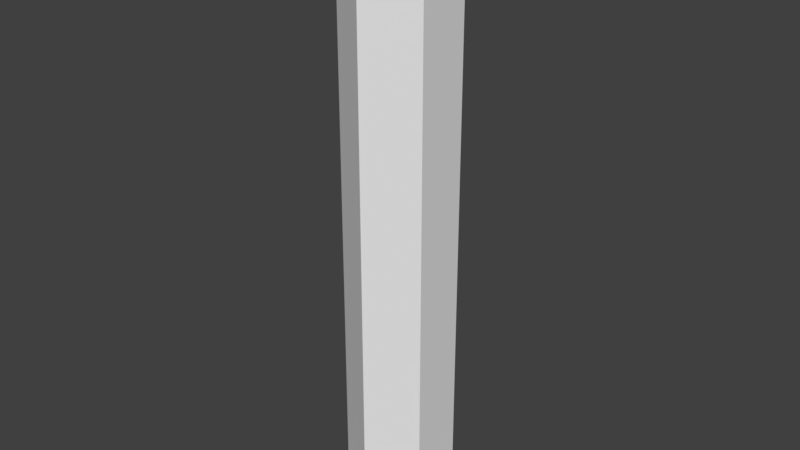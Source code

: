 # Source: Soket.blend  (saved by Blender 2.79.0; exported with 4.5.12 LTS)
import bpy
from mathutils import Matrix  # noqa: F401  (used for matrix-valued properties, if any)

bpy.ops.wm.read_factory_settings(use_empty=True)
scene = bpy.context.scene
scene.name = 'Scene'

# ---- collections
col_collection_1 = bpy.data.collections.new('Collection 1'); scene.collection.children.link(col_collection_1)

# ---- materials (node trees are filled in below, after node groups)
mat_white = bpy.data.materials.new('White')
mat_white.alpha_threshold = 0.0
mat_white.use_transparent_shadow = False
mat_white.roughness = 0.5
mat_white.line_color = (0.0, 0.0, 0.0, 1.0)
mat_light = bpy.data.materials.new('Light')
mat_light.alpha_threshold = 0.0
mat_light.use_transparent_shadow = False
mat_light.roughness = 0.5

# ---- material node trees

# ---- world
world_world = bpy.data.worlds.new('World'); scene.world = world_world
world_world.color = (0.05088, 0.05088, 0.05088)
world_world.use_sun_shadow = False
world_world.sun_shadow_jitter_overblur = 0.0
world_world.cycles.sampling_method = 'MANUAL'

# ---- meshes
me_cube = bpy.data.meshes.new('Cube')
me_cube.from_pydata([(0.0, 0.1, 0.02), (0.0, 0.1, 1.0), (0.0866, 0.05, 0.02), (0.0866, 0.05, 1.0), (0.0866, -0.05, 0.02), (0.0866, -0.05, 1.0), (-8.742e-09, -0.1, 0.02), (-8.742e-09, -0.1, 1.0), (-0.0866, -0.05, 0.02), (-0.0866, -0.05, 1.0), (-0.0866, 0.05, 0.02), (-0.0866, 0.05, 1.0), (-2.76e-08, 0.03239, 1.109), (0.02805, 0.0162, 1.109), (0.02805, -0.0162, 1.109), (-2.72e-08, -0.03239, 1.109), (-0.02805, -0.0162, 1.109), (-0.02805, 0.0162, 1.109), (0.1068, 0.06164, 1.1), (-2.726e-08, 0.1233, 1.1), (0.1068, -0.06164, 1.1), (-3.804e-08, -0.1233, 1.1), (-0.1068, -0.06164, 1.1), (-0.1068, 0.06164, 1.1), (9.934e-10, 0.12, 0.02), (0.1039, 0.06, 0.02), (0.1039, -0.06, 0.02), (-9.497e-09, -0.12, 0.02), (-0.1039, -0.06, 0.02), (-0.1039, 0.06, 0.02), (9.934e-10, 0.12, -0.004928), (0.1039, 0.06, -0.004928), (0.1039, -0.06, -0.004928), (-9.497e-09, -0.12, -0.004928), (-0.1039, -0.06, -0.004928), (-0.1039, 0.06, -0.004928), (0.0787, 0.04543, 1.1), (-2.559e-08, 0.09087, 1.1), (0.0787, -0.04543, 1.1), (-3.525e-08, -0.09087, 1.1), (-0.0787, -0.04543, 1.1), (-0.0787, 0.04543, 1.1), (-2.76e-08, 0.03239, 1.061), (0.02805, 0.0162, 1.061), (0.02805, -0.0162, 1.061), (-2.72e-08, -0.03239, 1.061), (-0.02805, -0.0162, 1.061), (-0.02805, 0.0162, 1.061), (-2.701e-08, 0.04964, 1.109), (0.04299, 0.02482, 1.109), (0.04299, -0.02482, 1.109), (-2.957e-08, -0.04964, 1.109), (-0.04299, -0.02482, 1.109), (-0.04299, 0.02482, 1.109)], [], [(0, 1, 3, 2), (2, 3, 5, 4), (4, 5, 7, 6), (6, 7, 9, 8), (5, 3, 18, 20), (8, 9, 11, 10), (10, 11, 1, 0), (4, 6, 27, 26), (17, 16, 46, 47), (11, 9, 22, 23), (3, 1, 19, 18), (7, 5, 20, 21), (1, 11, 23, 19), (9, 7, 21, 22), (37, 36, 18, 19), (36, 38, 20, 18), (38, 39, 21, 20), (39, 40, 22, 21), (40, 41, 23, 22), (41, 37, 19, 23), (10, 0, 24, 29), (6, 8, 28, 27), (2, 4, 26, 25), (8, 10, 29, 28), (0, 2, 25, 24), (24, 25, 31, 30), (29, 24, 30, 35), (27, 28, 34, 33), (25, 26, 32, 31), (28, 29, 35, 34), (26, 27, 33, 32), (48, 49, 36, 37), (49, 50, 38, 36), (50, 51, 39, 38), (51, 52, 40, 39), (52, 53, 41, 40), (53, 48, 37, 41), (43, 42, 47, 46, 45, 44), (15, 14, 44, 45), (13, 12, 42, 43), (12, 17, 47, 42), (16, 15, 45, 46), (14, 13, 43, 44), (17, 12, 48, 53), (16, 17, 53, 52), (15, 16, 52, 51), (14, 15, 51, 50), (13, 14, 50, 49), (12, 13, 49, 48)])
me_cube.polygons.foreach_set('material_index', [0, 0, 0, 0, 0, 0, 0, 0, 0, 0, 0, 0, 0, 0, 0, 0, 0, 0, 0, 0, 0, 0, 0, 0, 0, 0, 0, 0, 0, 0, 0, 0, 0, 0, 0, 0, 0, 1, 0, 0, 0, 0, 0, 0, 0, 0, 0, 0, 0])
me_cube.materials.append(mat_white)
me_cube.materials.append(mat_light)
me_cube.use_remesh_preserve_volume = False
me_cube.use_remesh_preserve_attributes = False
me_cube.use_mirror_vertex_groups = False
me_cube.update()

# ---- objects
ob_cube = bpy.data.objects.new('Cube', me_cube)

# ---- transforms, parenting, visibility, modifiers, constraints
ob_cube.location = (0.0, 0.0, 0.0)
ob_cube.lock_rotations_4d = False
ob_cube.empty_display_type = 'ARROWS'
ob_cube.lineart.crease_threshold = 0.0

# ---- collection membership
col_collection_1.objects.link(ob_cube)

# ---- scene / render settings (as saved in the file)
scene.frame_start = 1; scene.frame_end = 250; scene.frame_set(1)
scene.render.engine = 'BLENDER_EEVEE_NEXT'
scene.render.resolution_percentage = 50
scene.render.dither_intensity = 0.0
scene.cycles.use_denoising = False
scene.cycles.samples = 128
scene.cycles.sampling_pattern = 'TABULATED_SOBOL'
scene.cycles.use_adaptive_sampling = False
scene.cycles.use_light_tree = False
scene.cycles.blur_glossy = 0.0
scene.cycles.sample_clamp_indirect = 0.0
scene.view_settings.view_transform = 'Standard'
bpy.context.view_layer.update()

# ---- added for rendering (the .blend has no active camera and no usable light): camera, sun
cam_auto = bpy.data.cameras.new('AutoCamera')
cam_auto.lens = 50.0
cam_auto.sensor_width = 36.0
cam_auto.clip_end = 1000.0
ob_auto_camera = bpy.data.objects.new('AutoCamera', cam_auto)
scene.collection.objects.link(ob_auto_camera)
ob_auto_camera.location = (1.07415, -1.28898, 1.4115)
ob_auto_camera.rotation_euler = (1.09748, -7.21219e-08, 0.694738)
scene.camera = ob_auto_camera
light_auto_sun = bpy.data.lights.new('AutoSun', 'SUN')
light_auto_sun.energy = 3.0
light_auto_sun.angle = 0.0523599
ob_auto_sun = bpy.data.objects.new('AutoSun', light_auto_sun)
scene.collection.objects.link(ob_auto_sun)
ob_auto_sun.rotation_euler = (0.872665, 0.174533, 0.523599)
bpy.context.view_layer.update()
